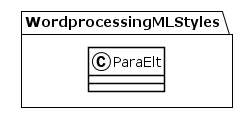

The diagram above was rendered by PlantUML. Its source (embedded in the PNG):
@startuml
!theme plain
package WordprocessingMLStyles {
class ParaElt {
}
}
@enduml